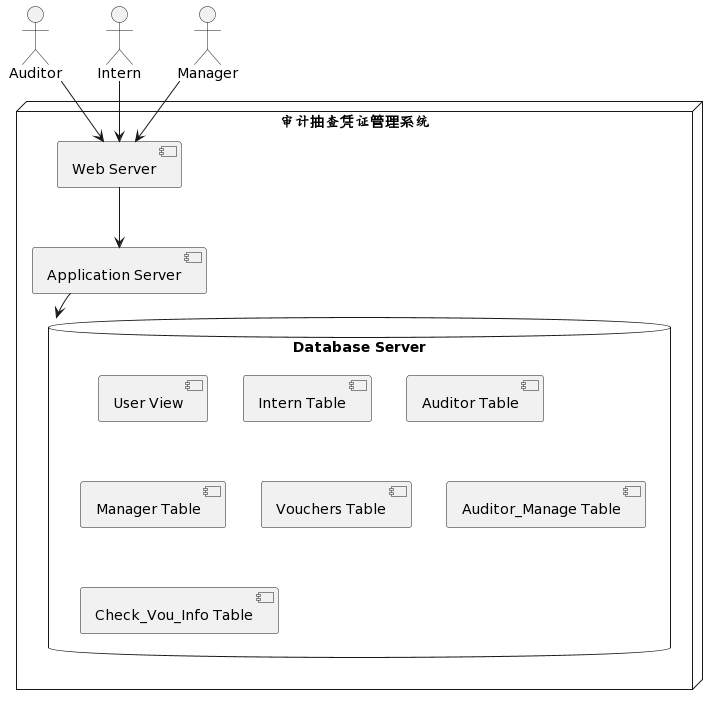

The diagram above was rendered by PlantUML. Its source (embedded in the PNG):
@startuml
!define AWSPUML https://raw.githubusercontent.com/awslabs/aws-icons-for-plantuml/v14.0


actor Auditor
actor Intern
actor Manager

node "审计抽查凭证管理系统" {
  [Web Server]
  [Application Server]
  database "Database Server" {
    [User View]
    [Intern Table]
    [Auditor Table]
    [Manager Table]
    [Vouchers Table]
    [Auditor_Manage Table]
    [Check_Vou_Info Table]
  }
}

Auditor --> [Web Server]
Intern --> [Web Server]
Manager --> [Web Server]

[Web Server] --> [Application Server]
[Application Server] --> "Database Server"
@enduml